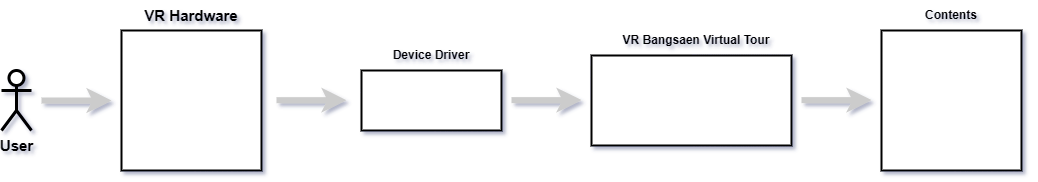

The diagram above was exported from draw.io. Its source (the exported page's mxGraphModel, read from the mxfile embedded in the PNG):
<mxGraphModel dx="1097" dy="598" grid="1" gridSize="10" guides="1" tooltips="1" connect="1" arrows="1" fold="1" page="1" pageScale="1" pageWidth="850" pageHeight="1100" math="0" shadow="0">
  <root>
    <mxCell id="0" />
    <mxCell id="1" parent="0" />
    <mxCell id="zQs1Dilz-Mm4UlWVpYvI-2" value="" style="endArrow=classic;html=1;rounded=0;fillColor=#e1d5e7;strokeColor=#CCCCCC;strokeWidth=6;" edge="1" parent="1">
      <mxGeometry width="50" height="50" relative="1" as="geometry">
        <mxPoint x="120" y="300" as="sourcePoint" />
        <mxPoint x="190" y="300" as="targetPoint" />
      </mxGeometry>
    </mxCell>
    <mxCell id="zQs1Dilz-Mm4UlWVpYvI-17" value="" style="whiteSpace=wrap;html=1;aspect=fixed;strokeWidth=2;" vertex="1" parent="1">
      <mxGeometry x="200" y="230" width="140" height="140" as="geometry" />
    </mxCell>
    <mxCell id="zQs1Dilz-Mm4UlWVpYvI-20" value="&lt;b style=&quot;border-color: var(--border-color); font-size: 15px;&quot;&gt;User&lt;/b&gt;" style="shape=umlActor;verticalLabelPosition=bottom;verticalAlign=top;html=1;outlineConnect=0;strokeWidth=3;" vertex="1" parent="1">
      <mxGeometry x="80" y="270" width="30" height="60" as="geometry" />
    </mxCell>
    <mxCell id="zQs1Dilz-Mm4UlWVpYvI-22" value="&lt;font style=&quot;font-size: 15px;&quot;&gt;&lt;b&gt;VR Hardware&lt;/b&gt;&lt;/font&gt;" style="text;html=1;strokeColor=none;fillColor=none;align=center;verticalAlign=middle;whiteSpace=wrap;rounded=0;strokeWidth=1;" vertex="1" parent="1">
      <mxGeometry x="200" y="200" width="140" height="30" as="geometry" />
    </mxCell>
    <mxCell id="zQs1Dilz-Mm4UlWVpYvI-24" value="" style="endArrow=classic;html=1;rounded=0;fillColor=#e1d5e7;strokeColor=#CCCCCC;strokeWidth=6;" edge="1" parent="1">
      <mxGeometry width="50" height="50" relative="1" as="geometry">
        <mxPoint x="355" y="299.66" as="sourcePoint" />
        <mxPoint x="425" y="299.66" as="targetPoint" />
      </mxGeometry>
    </mxCell>
    <mxCell id="zQs1Dilz-Mm4UlWVpYvI-27" value="" style="rounded=0;whiteSpace=wrap;html=1;strokeWidth=2;" vertex="1" parent="1">
      <mxGeometry x="440" y="270" width="140" height="60" as="geometry" />
    </mxCell>
    <mxCell id="zQs1Dilz-Mm4UlWVpYvI-28" value="" style="endArrow=classic;html=1;rounded=0;fillColor=#e1d5e7;strokeColor=#CCCCCC;strokeWidth=6;" edge="1" parent="1">
      <mxGeometry width="50" height="50" relative="1" as="geometry">
        <mxPoint x="590" y="299.62" as="sourcePoint" />
        <mxPoint x="660" y="299.62" as="targetPoint" />
      </mxGeometry>
    </mxCell>
    <mxCell id="zQs1Dilz-Mm4UlWVpYvI-29" value="" style="rounded=0;whiteSpace=wrap;html=1;strokeWidth=2;" vertex="1" parent="1">
      <mxGeometry x="670" y="255" width="200" height="90" as="geometry" />
    </mxCell>
    <mxCell id="zQs1Dilz-Mm4UlWVpYvI-30" value="&lt;b&gt;VR Bangsaen Virtual Tour&lt;/b&gt;" style="text;html=1;strokeColor=none;fillColor=none;align=center;verticalAlign=middle;whiteSpace=wrap;rounded=0;strokeWidth=1;" vertex="1" parent="1">
      <mxGeometry x="700" y="225" width="150" height="30" as="geometry" />
    </mxCell>
    <mxCell id="zQs1Dilz-Mm4UlWVpYvI-31" value="&lt;b&gt;Device Driver&lt;/b&gt;" style="text;html=1;strokeColor=none;fillColor=none;align=center;verticalAlign=middle;whiteSpace=wrap;rounded=0;strokeWidth=1;" vertex="1" parent="1">
      <mxGeometry x="435" y="240" width="150" height="30" as="geometry" />
    </mxCell>
    <mxCell id="zQs1Dilz-Mm4UlWVpYvI-33" value="" style="endArrow=classic;html=1;rounded=0;fillColor=#e1d5e7;strokeColor=#CCCCCC;strokeWidth=6;" edge="1" parent="1">
      <mxGeometry width="50" height="50" relative="1" as="geometry">
        <mxPoint x="880" y="299.62" as="sourcePoint" />
        <mxPoint x="950" y="299.62" as="targetPoint" />
      </mxGeometry>
    </mxCell>
    <mxCell id="zQs1Dilz-Mm4UlWVpYvI-34" value="" style="whiteSpace=wrap;html=1;aspect=fixed;strokeWidth=2;" vertex="1" parent="1">
      <mxGeometry x="960" y="230" width="140" height="140" as="geometry" />
    </mxCell>
    <mxCell id="zQs1Dilz-Mm4UlWVpYvI-35" value="&lt;b&gt;Contents&lt;/b&gt;" style="text;html=1;strokeColor=none;fillColor=none;align=center;verticalAlign=middle;whiteSpace=wrap;rounded=0;strokeWidth=1;" vertex="1" parent="1">
      <mxGeometry x="955" y="200" width="150" height="30" as="geometry" />
    </mxCell>
  </root>
</mxGraphModel>